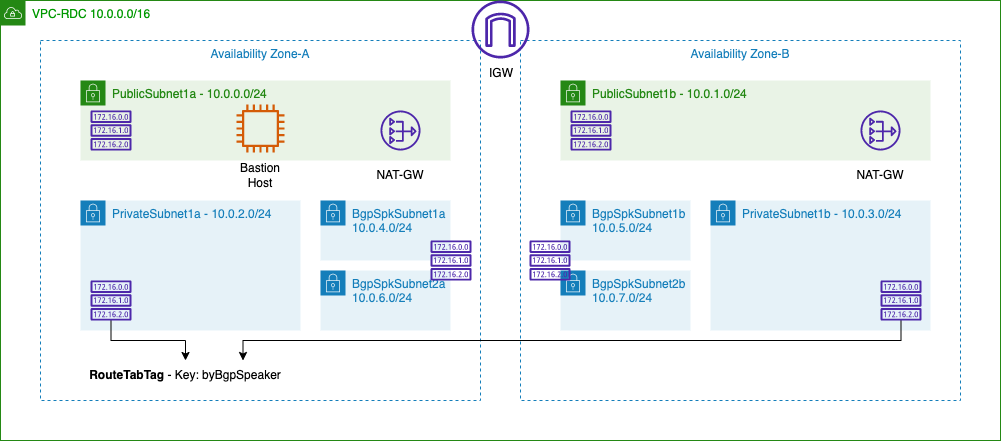

The diagram above was exported from draw.io. Its source (the exported page's mxGraphModel, read from the mxfile embedded in the PNG):
<mxGraphModel dx="2514" dy="1410" grid="1" gridSize="10" guides="1" tooltips="1" connect="1" arrows="1" fold="1" page="1" pageScale="1" pageWidth="1600" pageHeight="900" math="0" shadow="0">
  <root>
    <mxCell id="TBpYN-nN-zwC3uwuC3sS-0" />
    <mxCell id="TBpYN-nN-zwC3uwuC3sS-1" parent="TBpYN-nN-zwC3uwuC3sS-0" />
    <mxCell id="TBpYN-nN-zwC3uwuC3sS-2" value="VPC-RDC 10.0.0.0/16" style="points=[[0,0],[0.25,0],[0.5,0],[0.75,0],[1,0],[1,0.25],[1,0.5],[1,0.75],[1,1],[0.75,1],[0.5,1],[0.25,1],[0,1],[0,0.75],[0,0.5],[0,0.25]];outlineConnect=0;gradientColor=none;html=1;whiteSpace=wrap;fontSize=12;fontStyle=0;container=1;pointerEvents=0;collapsible=0;recursiveResize=0;shape=mxgraph.aws4.group;grIcon=mxgraph.aws4.group_vpc;strokeColor=#248814;fillColor=none;verticalAlign=top;align=left;spacingLeft=30;fontColor=#009900;dashed=0;" parent="TBpYN-nN-zwC3uwuC3sS-1" vertex="1">
      <mxGeometry x="160" y="120" width="1000" height="440" as="geometry" />
    </mxCell>
    <mxCell id="TBpYN-nN-zwC3uwuC3sS-3" value="Availability Zone-A" style="fillColor=none;strokeColor=#147EBA;dashed=1;verticalAlign=top;fontStyle=0;fontColor=#147EBA;" parent="TBpYN-nN-zwC3uwuC3sS-2" vertex="1">
      <mxGeometry x="40" y="40" width="440" height="360" as="geometry" />
    </mxCell>
    <mxCell id="TBpYN-nN-zwC3uwuC3sS-4" value="Availability Zone-B" style="fillColor=none;strokeColor=#147EBA;dashed=1;verticalAlign=top;fontStyle=0;fontColor=#147EBA;" parent="TBpYN-nN-zwC3uwuC3sS-2" vertex="1">
      <mxGeometry x="520" y="40" width="440" height="360" as="geometry" />
    </mxCell>
    <mxCell id="TBpYN-nN-zwC3uwuC3sS-5" value="PublicSubnet1a - 10.0.0.0/24" style="points=[[0,0],[0.25,0],[0.5,0],[0.75,0],[1,0],[1,0.25],[1,0.5],[1,0.75],[1,1],[0.75,1],[0.5,1],[0.25,1],[0,1],[0,0.75],[0,0.5],[0,0.25]];outlineConnect=0;gradientColor=none;html=1;whiteSpace=wrap;fontSize=12;fontStyle=0;container=1;pointerEvents=0;collapsible=0;recursiveResize=0;shape=mxgraph.aws4.group;grIcon=mxgraph.aws4.group_security_group;grStroke=0;strokeColor=#248814;fillColor=#E9F3E6;verticalAlign=top;align=left;spacingLeft=30;fontColor=#248814;dashed=0;" parent="TBpYN-nN-zwC3uwuC3sS-2" vertex="1">
      <mxGeometry x="80" y="80" width="370" height="80" as="geometry" />
    </mxCell>
    <mxCell id="MZ19ItXoaTLB9AfJTESY-6" value="" style="sketch=0;outlineConnect=0;fontColor=#232F3E;gradientColor=none;fillColor=#4D27AA;strokeColor=none;dashed=0;verticalLabelPosition=bottom;verticalAlign=top;align=center;html=1;fontSize=12;fontStyle=0;aspect=fixed;pointerEvents=1;shape=mxgraph.aws4.route_table;" parent="TBpYN-nN-zwC3uwuC3sS-5" vertex="1">
      <mxGeometry x="10" y="30" width="41.05" height="40" as="geometry" />
    </mxCell>
    <mxCell id="MZ19ItXoaTLB9AfJTESY-1" value="" style="sketch=0;outlineConnect=0;fontColor=#232F3E;gradientColor=none;fillColor=#4D27AA;strokeColor=none;dashed=0;verticalLabelPosition=bottom;verticalAlign=top;align=center;html=1;fontSize=12;fontStyle=0;aspect=fixed;pointerEvents=1;shape=mxgraph.aws4.nat_gateway;" parent="TBpYN-nN-zwC3uwuC3sS-5" vertex="1">
      <mxGeometry x="300" y="30" width="40" height="40" as="geometry" />
    </mxCell>
    <mxCell id="TBpYN-nN-zwC3uwuC3sS-8" value="PublicSubnet1b - 10.0.1.0/24" style="points=[[0,0],[0.25,0],[0.5,0],[0.75,0],[1,0],[1,0.25],[1,0.5],[1,0.75],[1,1],[0.75,1],[0.5,1],[0.25,1],[0,1],[0,0.75],[0,0.5],[0,0.25]];outlineConnect=0;gradientColor=none;html=1;whiteSpace=wrap;fontSize=12;fontStyle=0;container=1;pointerEvents=0;collapsible=0;recursiveResize=0;shape=mxgraph.aws4.group;grIcon=mxgraph.aws4.group_security_group;grStroke=0;strokeColor=#248814;fillColor=#E9F3E6;verticalAlign=top;align=left;spacingLeft=30;fontColor=#248814;dashed=0;" parent="TBpYN-nN-zwC3uwuC3sS-2" vertex="1">
      <mxGeometry x="560" y="80" width="370" height="80" as="geometry" />
    </mxCell>
    <mxCell id="MZ19ItXoaTLB9AfJTESY-2" value="" style="sketch=0;outlineConnect=0;fontColor=#232F3E;gradientColor=none;fillColor=#4D27AA;strokeColor=none;dashed=0;verticalLabelPosition=bottom;verticalAlign=top;align=center;html=1;fontSize=12;fontStyle=0;aspect=fixed;pointerEvents=1;shape=mxgraph.aws4.nat_gateway;" parent="TBpYN-nN-zwC3uwuC3sS-8" vertex="1">
      <mxGeometry x="300" y="30" width="40" height="40" as="geometry" />
    </mxCell>
    <mxCell id="MZ19ItXoaTLB9AfJTESY-7" value="" style="sketch=0;outlineConnect=0;fontColor=#232F3E;gradientColor=none;fillColor=#4D27AA;strokeColor=none;dashed=0;verticalLabelPosition=bottom;verticalAlign=top;align=center;html=1;fontSize=12;fontStyle=0;aspect=fixed;pointerEvents=1;shape=mxgraph.aws4.route_table;" parent="TBpYN-nN-zwC3uwuC3sS-8" vertex="1">
      <mxGeometry x="10" y="30" width="41.05" height="40" as="geometry" />
    </mxCell>
    <mxCell id="TBpYN-nN-zwC3uwuC3sS-10" value="PrivateSubnet1a - 10.0.2.0/24" style="points=[[0,0],[0.25,0],[0.5,0],[0.75,0],[1,0],[1,0.25],[1,0.5],[1,0.75],[1,1],[0.75,1],[0.5,1],[0.25,1],[0,1],[0,0.75],[0,0.5],[0,0.25]];outlineConnect=0;gradientColor=none;html=1;whiteSpace=wrap;fontSize=12;fontStyle=0;container=1;pointerEvents=0;collapsible=0;recursiveResize=0;shape=mxgraph.aws4.group;grIcon=mxgraph.aws4.group_security_group;grStroke=0;strokeColor=#147EBA;fillColor=#E6F2F8;verticalAlign=top;align=left;spacingLeft=30;fontColor=#147EBA;dashed=0;" parent="TBpYN-nN-zwC3uwuC3sS-2" vertex="1">
      <mxGeometry x="80" y="200" width="220" height="130" as="geometry" />
    </mxCell>
    <mxCell id="TBpYN-nN-zwC3uwuC3sS-14" value="PrivateSubnet1b - 10.0.3.0/24" style="points=[[0,0],[0.25,0],[0.5,0],[0.75,0],[1,0],[1,0.25],[1,0.5],[1,0.75],[1,1],[0.75,1],[0.5,1],[0.25,1],[0,1],[0,0.75],[0,0.5],[0,0.25]];outlineConnect=0;gradientColor=none;html=1;whiteSpace=wrap;fontSize=12;fontStyle=0;container=1;pointerEvents=0;collapsible=0;recursiveResize=0;shape=mxgraph.aws4.group;grIcon=mxgraph.aws4.group_security_group;grStroke=0;strokeColor=#147EBA;fillColor=#E6F2F8;verticalAlign=top;align=left;spacingLeft=30;fontColor=#147EBA;dashed=0;" parent="TBpYN-nN-zwC3uwuC3sS-2" vertex="1">
      <mxGeometry x="710" y="200" width="220" height="130" as="geometry" />
    </mxCell>
    <mxCell id="TBpYN-nN-zwC3uwuC3sS-28" value="BgpSpkSubnet1a&lt;br&gt;10.0.4.0/24" style="points=[[0,0],[0.25,0],[0.5,0],[0.75,0],[1,0],[1,0.25],[1,0.5],[1,0.75],[1,1],[0.75,1],[0.5,1],[0.25,1],[0,1],[0,0.75],[0,0.5],[0,0.25]];outlineConnect=0;gradientColor=none;html=1;whiteSpace=wrap;fontSize=12;fontStyle=0;container=1;pointerEvents=0;collapsible=0;recursiveResize=0;shape=mxgraph.aws4.group;grIcon=mxgraph.aws4.group_security_group;grStroke=0;strokeColor=#147EBA;fillColor=#E6F2F8;verticalAlign=top;align=left;spacingLeft=30;fontColor=#147EBA;dashed=0;" parent="TBpYN-nN-zwC3uwuC3sS-2" vertex="1">
      <mxGeometry x="320" y="200" width="130" height="60" as="geometry" />
    </mxCell>
    <mxCell id="TBpYN-nN-zwC3uwuC3sS-29" value="BgpSpkSubnet2a&lt;br&gt;10.0.6.0/24" style="points=[[0,0],[0.25,0],[0.5,0],[0.75,0],[1,0],[1,0.25],[1,0.5],[1,0.75],[1,1],[0.75,1],[0.5,1],[0.25,1],[0,1],[0,0.75],[0,0.5],[0,0.25]];outlineConnect=0;gradientColor=none;html=1;whiteSpace=wrap;fontSize=12;fontStyle=0;container=1;pointerEvents=0;collapsible=0;recursiveResize=0;shape=mxgraph.aws4.group;grIcon=mxgraph.aws4.group_security_group;grStroke=0;strokeColor=#147EBA;fillColor=#E6F2F8;verticalAlign=top;align=left;spacingLeft=30;fontColor=#147EBA;dashed=0;" parent="TBpYN-nN-zwC3uwuC3sS-2" vertex="1">
      <mxGeometry x="320" y="270" width="130" height="60" as="geometry" />
    </mxCell>
    <mxCell id="TBpYN-nN-zwC3uwuC3sS-37" value="BgpSpkSubnet1b&lt;br&gt;10.0.5.0/24" style="points=[[0,0],[0.25,0],[0.5,0],[0.75,0],[1,0],[1,0.25],[1,0.5],[1,0.75],[1,1],[0.75,1],[0.5,1],[0.25,1],[0,1],[0,0.75],[0,0.5],[0,0.25]];outlineConnect=0;gradientColor=none;html=1;whiteSpace=wrap;fontSize=12;fontStyle=0;container=1;pointerEvents=0;collapsible=0;recursiveResize=0;shape=mxgraph.aws4.group;grIcon=mxgraph.aws4.group_security_group;grStroke=0;strokeColor=#147EBA;fillColor=#E6F2F8;verticalAlign=top;align=left;spacingLeft=30;fontColor=#147EBA;dashed=0;" parent="TBpYN-nN-zwC3uwuC3sS-2" vertex="1">
      <mxGeometry x="560" y="200" width="130" height="60" as="geometry" />
    </mxCell>
    <mxCell id="TBpYN-nN-zwC3uwuC3sS-38" value="BgpSpkSubnet2b&lt;br&gt;10.0.7.0/24" style="points=[[0,0],[0.25,0],[0.5,0],[0.75,0],[1,0],[1,0.25],[1,0.5],[1,0.75],[1,1],[0.75,1],[0.5,1],[0.25,1],[0,1],[0,0.75],[0,0.5],[0,0.25]];outlineConnect=0;gradientColor=none;html=1;whiteSpace=wrap;fontSize=12;fontStyle=0;container=1;pointerEvents=0;collapsible=0;recursiveResize=0;shape=mxgraph.aws4.group;grIcon=mxgraph.aws4.group_security_group;grStroke=0;strokeColor=#147EBA;fillColor=#E6F2F8;verticalAlign=top;align=left;spacingLeft=30;fontColor=#147EBA;dashed=0;" parent="TBpYN-nN-zwC3uwuC3sS-2" vertex="1">
      <mxGeometry x="560" y="270" width="130" height="60" as="geometry" />
    </mxCell>
    <mxCell id="MZ19ItXoaTLB9AfJTESY-0" value="" style="sketch=0;outlineConnect=0;fontColor=#232F3E;gradientColor=none;fillColor=#4D27AA;strokeColor=none;dashed=0;verticalLabelPosition=bottom;verticalAlign=top;align=center;html=1;fontSize=12;fontStyle=0;aspect=fixed;pointerEvents=1;shape=mxgraph.aws4.internet_gateway;" parent="TBpYN-nN-zwC3uwuC3sS-2" vertex="1">
      <mxGeometry x="471" width="58" height="58" as="geometry" />
    </mxCell>
    <mxCell id="HqunRKZsoW5pbwZVkCTj-1" style="edgeStyle=orthogonalEdgeStyle;rounded=0;orthogonalLoop=1;jettySize=auto;html=1;" parent="TBpYN-nN-zwC3uwuC3sS-2" source="MZ19ItXoaTLB9AfJTESY-3" target="HqunRKZsoW5pbwZVkCTj-0" edge="1">
      <mxGeometry relative="1" as="geometry" />
    </mxCell>
    <mxCell id="MZ19ItXoaTLB9AfJTESY-3" value="" style="sketch=0;outlineConnect=0;fontColor=#232F3E;gradientColor=none;fillColor=#4D27AA;strokeColor=none;dashed=0;verticalLabelPosition=bottom;verticalAlign=top;align=center;html=1;fontSize=12;fontStyle=0;aspect=fixed;pointerEvents=1;shape=mxgraph.aws4.route_table;" parent="TBpYN-nN-zwC3uwuC3sS-2" vertex="1">
      <mxGeometry x="90" y="280" width="41.05" height="40" as="geometry" />
    </mxCell>
    <mxCell id="MZ19ItXoaTLB9AfJTESY-4" value="" style="sketch=0;outlineConnect=0;fontColor=#232F3E;gradientColor=none;fillColor=#4D27AA;strokeColor=none;dashed=0;verticalLabelPosition=bottom;verticalAlign=top;align=center;html=1;fontSize=12;fontStyle=0;aspect=fixed;pointerEvents=1;shape=mxgraph.aws4.route_table;" parent="TBpYN-nN-zwC3uwuC3sS-2" vertex="1">
      <mxGeometry x="430.00000000000006" y="240" width="41.05" height="40" as="geometry" />
    </mxCell>
    <mxCell id="MZ19ItXoaTLB9AfJTESY-5" value="" style="sketch=0;outlineConnect=0;fontColor=#232F3E;gradientColor=none;fillColor=#4D27AA;strokeColor=none;dashed=0;verticalLabelPosition=bottom;verticalAlign=top;align=center;html=1;fontSize=12;fontStyle=0;aspect=fixed;pointerEvents=1;shape=mxgraph.aws4.route_table;" parent="TBpYN-nN-zwC3uwuC3sS-2" vertex="1">
      <mxGeometry x="529" y="240" width="41.05" height="40" as="geometry" />
    </mxCell>
    <mxCell id="MZ19ItXoaTLB9AfJTESY-8" value="" style="sketch=0;outlineConnect=0;fontColor=#232F3E;gradientColor=none;fillColor=#D45B07;strokeColor=none;dashed=0;verticalLabelPosition=bottom;verticalAlign=top;align=center;html=1;fontSize=12;fontStyle=0;aspect=fixed;pointerEvents=1;shape=mxgraph.aws4.instance2;" parent="TBpYN-nN-zwC3uwuC3sS-2" vertex="1">
      <mxGeometry x="236" y="104" width="48" height="48" as="geometry" />
    </mxCell>
    <mxCell id="MZ19ItXoaTLB9AfJTESY-9" value="Bastion Host" style="text;html=1;strokeColor=none;fillColor=none;align=center;verticalAlign=middle;whiteSpace=wrap;rounded=0;" parent="TBpYN-nN-zwC3uwuC3sS-2" vertex="1">
      <mxGeometry x="230" y="160" width="60" height="30" as="geometry" />
    </mxCell>
    <mxCell id="MZ19ItXoaTLB9AfJTESY-10" value="NAT-GW" style="text;html=1;strokeColor=none;fillColor=none;align=center;verticalAlign=middle;whiteSpace=wrap;rounded=0;" parent="TBpYN-nN-zwC3uwuC3sS-2" vertex="1">
      <mxGeometry x="370" y="160" width="60" height="30" as="geometry" />
    </mxCell>
    <mxCell id="MZ19ItXoaTLB9AfJTESY-11" value="NAT-GW" style="text;html=1;strokeColor=none;fillColor=none;align=center;verticalAlign=middle;whiteSpace=wrap;rounded=0;" parent="TBpYN-nN-zwC3uwuC3sS-2" vertex="1">
      <mxGeometry x="850" y="160" width="60" height="30" as="geometry" />
    </mxCell>
    <mxCell id="MZ19ItXoaTLB9AfJTESY-12" value="IGW" style="text;html=1;strokeColor=none;fillColor=none;align=center;verticalAlign=middle;whiteSpace=wrap;rounded=0;" parent="TBpYN-nN-zwC3uwuC3sS-2" vertex="1">
      <mxGeometry x="471" y="58" width="60" height="30" as="geometry" />
    </mxCell>
    <mxCell id="HqunRKZsoW5pbwZVkCTj-2" style="edgeStyle=orthogonalEdgeStyle;rounded=0;orthogonalLoop=1;jettySize=auto;html=1;entryX=0.75;entryY=0;entryDx=0;entryDy=0;" parent="TBpYN-nN-zwC3uwuC3sS-2" source="TBpYN-nN-zwC3uwuC3sS-15" target="HqunRKZsoW5pbwZVkCTj-0" edge="1">
      <mxGeometry relative="1" as="geometry">
        <Array as="points">
          <mxPoint x="901" y="340" />
          <mxPoint x="243" y="340" />
        </Array>
      </mxGeometry>
    </mxCell>
    <mxCell id="TBpYN-nN-zwC3uwuC3sS-15" value="" style="sketch=0;outlineConnect=0;fontColor=#232F3E;gradientColor=none;fillColor=#4D27AA;strokeColor=none;dashed=0;verticalLabelPosition=bottom;verticalAlign=top;align=center;html=1;fontSize=12;fontStyle=0;aspect=fixed;pointerEvents=1;shape=mxgraph.aws4.route_table;" parent="TBpYN-nN-zwC3uwuC3sS-2" vertex="1">
      <mxGeometry x="880" y="280" width="41.05" height="40" as="geometry" />
    </mxCell>
    <mxCell id="HqunRKZsoW5pbwZVkCTj-0" value="&lt;b&gt;RouteTabTag&lt;/b&gt; - Key: byBgpSpeaker" style="text;html=1;strokeColor=none;fillColor=none;align=center;verticalAlign=middle;whiteSpace=wrap;rounded=0;" parent="TBpYN-nN-zwC3uwuC3sS-2" vertex="1">
      <mxGeometry x="70" y="360" width="230" height="30" as="geometry" />
    </mxCell>
  </root>
</mxGraphModel>